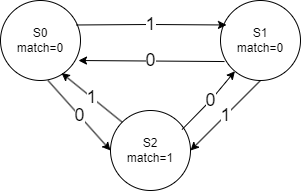

The diagram above was exported from draw.io. Its source (the exported page's mxGraphModel, read from the mxfile embedded in the PNG):
<mxGraphModel dx="794" dy="470" grid="1" gridSize="10" guides="1" tooltips="1" connect="1" arrows="1" fold="1" page="1" pageScale="1" pageWidth="1100" pageHeight="850" background="#FFFFFF" math="0" shadow="0">
  <root>
    <mxCell id="0" />
    <mxCell id="1" parent="0" />
    <mxCell id="r8JjSo8-7iwLynd3Ig_0-2" value="S0&lt;br&gt;match=0" style="ellipse;whiteSpace=wrap;html=1;aspect=fixed;" vertex="1" parent="1">
      <mxGeometry x="140" y="160" width="80" height="80" as="geometry" />
    </mxCell>
    <mxCell id="r8JjSo8-7iwLynd3Ig_0-5" value="S1&lt;br&gt;match=0" style="ellipse;whiteSpace=wrap;html=1;aspect=fixed;" vertex="1" parent="1">
      <mxGeometry x="360" y="160" width="80" height="80" as="geometry" />
    </mxCell>
    <mxCell id="r8JjSo8-7iwLynd3Ig_0-10" value="1" style="endArrow=classic;html=1;rounded=0;exitX=0.944;exitY=0.306;exitDx=0;exitDy=0;exitPerimeter=0;entryX=0.075;entryY=0.306;entryDx=0;entryDy=0;entryPerimeter=0;fontSize=18;" edge="1" parent="1" source="r8JjSo8-7iwLynd3Ig_0-2" target="r8JjSo8-7iwLynd3Ig_0-5">
      <mxGeometry x="-0.0165" width="50" height="50" relative="1" as="geometry">
        <mxPoint x="230" y="180" as="sourcePoint" />
        <mxPoint x="360" y="184" as="targetPoint" />
        <Array as="points">
          <mxPoint x="290" y="184" />
        </Array>
        <mxPoint as="offset" />
      </mxGeometry>
    </mxCell>
    <mxCell id="r8JjSo8-7iwLynd3Ig_0-12" value="0" style="endArrow=classic;html=1;rounded=0;entryX=0.975;entryY=0.75;entryDx=0;entryDy=0;entryPerimeter=0;exitX=0.05;exitY=0.763;exitDx=0;exitDy=0;exitPerimeter=0;fontSize=18;" edge="1" parent="1" source="r8JjSo8-7iwLynd3Ig_0-5" target="r8JjSo8-7iwLynd3Ig_0-2">
      <mxGeometry x="0.0137" y="-1" width="50" height="50" relative="1" as="geometry">
        <mxPoint x="360" y="220" as="sourcePoint" />
        <mxPoint x="410" y="220" as="targetPoint" />
        <Array as="points" />
        <mxPoint as="offset" />
      </mxGeometry>
    </mxCell>
    <mxCell id="r8JjSo8-7iwLynd3Ig_0-13" value="S2&lt;br&gt;match=1" style="ellipse;whiteSpace=wrap;html=1;aspect=fixed;" vertex="1" parent="1">
      <mxGeometry x="250" y="270" width="80" height="80" as="geometry" />
    </mxCell>
    <mxCell id="r8JjSo8-7iwLynd3Ig_0-15" value="&lt;p style=&quot;line-height: 130%; font-size: 18px;&quot;&gt;0&lt;/p&gt;" style="endArrow=classic;html=1;rounded=0;exitX=0.894;exitY=0.238;exitDx=0;exitDy=0;exitPerimeter=0;" edge="1" parent="1" source="r8JjSo8-7iwLynd3Ig_0-13" target="r8JjSo8-7iwLynd3Ig_0-5">
      <mxGeometry x="0.0327" width="50" height="50" relative="1" as="geometry">
        <mxPoint x="328" y="286" as="sourcePoint" />
        <mxPoint x="410" y="220" as="targetPoint" />
        <Array as="points">
          <mxPoint x="350" y="260" />
        </Array>
        <mxPoint as="offset" />
      </mxGeometry>
    </mxCell>
    <mxCell id="r8JjSo8-7iwLynd3Ig_0-16" value="&lt;font style=&quot;font-size: 18px;&quot;&gt;1&lt;/font&gt;" style="endArrow=classic;html=1;rounded=0;entryX=1;entryY=0.5;entryDx=0;entryDy=0;exitX=0.5;exitY=1;exitDx=0;exitDy=0;" edge="1" parent="1" source="r8JjSo8-7iwLynd3Ig_0-5" target="r8JjSo8-7iwLynd3Ig_0-13">
      <mxGeometry width="50" height="50" relative="1" as="geometry">
        <mxPoint x="360" y="250" as="sourcePoint" />
        <mxPoint x="410" y="200" as="targetPoint" />
      </mxGeometry>
    </mxCell>
    <mxCell id="r8JjSo8-7iwLynd3Ig_0-17" value="&lt;font style=&quot;font-size: 18px;&quot;&gt;1&lt;/font&gt;" style="endArrow=classic;html=1;rounded=0;entryX=0.763;entryY=0.906;entryDx=0;entryDy=0;entryPerimeter=0;exitX=0;exitY=0;exitDx=0;exitDy=0;" edge="1" parent="1" source="r8JjSo8-7iwLynd3Ig_0-13" target="r8JjSo8-7iwLynd3Ig_0-2">
      <mxGeometry width="50" height="50" relative="1" as="geometry">
        <mxPoint x="360" y="240" as="sourcePoint" />
        <mxPoint x="410" y="190" as="targetPoint" />
      </mxGeometry>
    </mxCell>
    <mxCell id="r8JjSo8-7iwLynd3Ig_0-18" value="&lt;font style=&quot;font-size: 18px;&quot;&gt;0&lt;/font&gt;" style="endArrow=classic;html=1;rounded=0;exitX=0.594;exitY=1;exitDx=0;exitDy=0;exitPerimeter=0;entryX=0;entryY=0.5;entryDx=0;entryDy=0;" edge="1" parent="1" source="r8JjSo8-7iwLynd3Ig_0-2" target="r8JjSo8-7iwLynd3Ig_0-13">
      <mxGeometry width="50" height="50" relative="1" as="geometry">
        <mxPoint x="360" y="240" as="sourcePoint" />
        <mxPoint x="250" y="300" as="targetPoint" />
      </mxGeometry>
    </mxCell>
  </root>
</mxGraphModel>